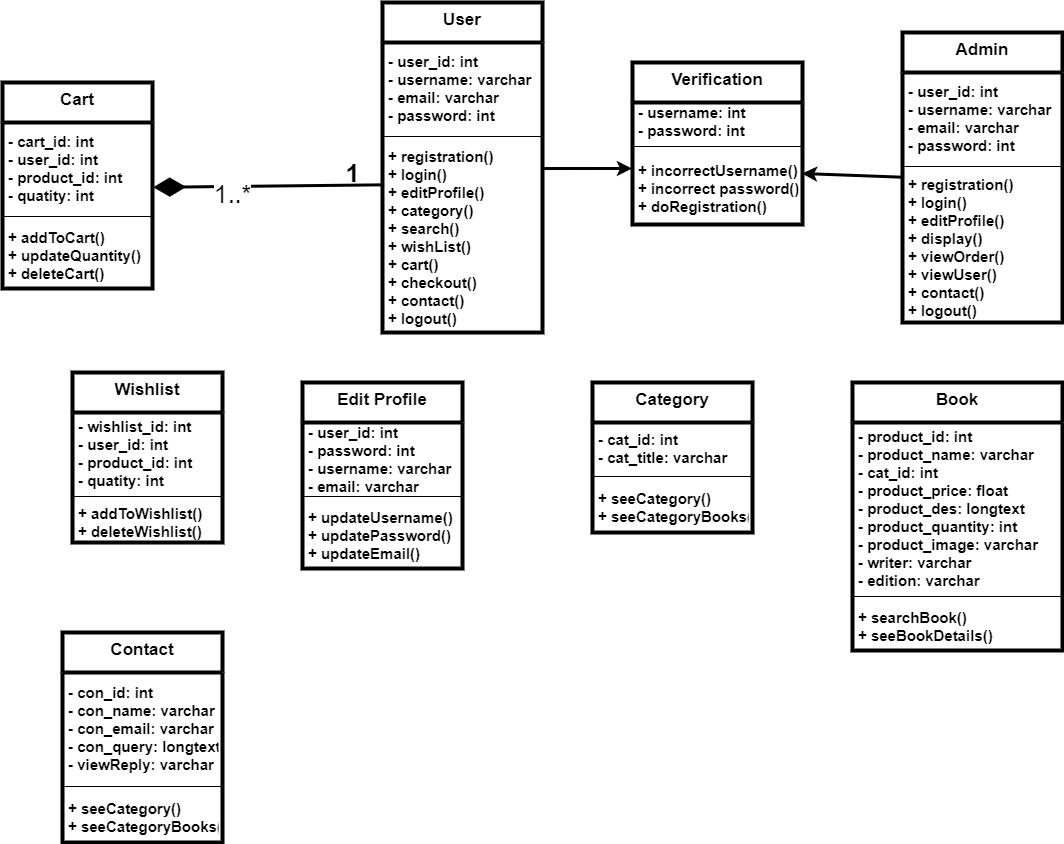

The diagram above was exported from draw.io. Its source (the exported page's mxGraphModel, read from the mxfile embedded in the PNG):
<mxGraphModel dx="2051" dy="576" grid="1" gridSize="10" guides="1" tooltips="1" connect="1" arrows="1" fold="1" page="1" pageScale="1" pageWidth="850" pageHeight="1100" math="0" shadow="0">
  <root>
    <mxCell id="0" />
    <mxCell id="1" parent="0" />
    <mxCell id="OIWj8I9yTnTk1bJEqDqk-1" value="Cart" style="swimlane;fontStyle=1;align=center;verticalAlign=top;childLayout=stackLayout;horizontal=1;startSize=40;horizontalStack=0;resizeParent=1;resizeParentMax=0;resizeLast=0;collapsible=1;marginBottom=0;strokeWidth=4;fontSize=17;labelBackgroundColor=#FFFFFF;" parent="1" vertex="1">
      <mxGeometry x="-220" y="130" width="150" height="206" as="geometry" />
    </mxCell>
    <mxCell id="OIWj8I9yTnTk1bJEqDqk-2" value="- cart_id: int&#10;- user_id: int&#10;- product_id: int&#10;- quatity: int" style="text;strokeColor=none;fillColor=none;align=left;verticalAlign=middle;spacingLeft=4;spacingRight=4;overflow=hidden;rotatable=0;points=[[0,0.5],[1,0.5]];portConstraint=eastwest;fontStyle=1;fontSize=15;" parent="OIWj8I9yTnTk1bJEqDqk-1" vertex="1">
      <mxGeometry y="40" width="150" height="90" as="geometry" />
    </mxCell>
    <mxCell id="OIWj8I9yTnTk1bJEqDqk-3" value="" style="line;strokeWidth=1;fillColor=none;align=left;verticalAlign=middle;spacingTop=-1;spacingLeft=3;spacingRight=3;rotatable=0;labelPosition=right;points=[];portConstraint=eastwest;" parent="OIWj8I9yTnTk1bJEqDqk-1" vertex="1">
      <mxGeometry y="130" width="150" height="8" as="geometry" />
    </mxCell>
    <mxCell id="OIWj8I9yTnTk1bJEqDqk-4" value="+ addToCart()&#10;+ updateQuantity()&#10;+ deleteCart()" style="text;strokeColor=none;fillColor=none;align=left;verticalAlign=middle;spacingLeft=4;spacingRight=4;overflow=hidden;rotatable=0;points=[[0,0.5],[1,0.5]];portConstraint=eastwest;fontStyle=1;fontSize=15;" parent="OIWj8I9yTnTk1bJEqDqk-1" vertex="1">
      <mxGeometry y="138" width="150" height="68" as="geometry" />
    </mxCell>
    <mxCell id="JLK3SXJMoN44ayzIJWxM-2" value="User" style="swimlane;fontStyle=1;align=center;verticalAlign=top;childLayout=stackLayout;horizontal=1;startSize=40;horizontalStack=0;resizeParent=1;resizeParentMax=0;resizeLast=0;collapsible=1;marginBottom=0;strokeWidth=4;fontSize=17;labelBackgroundColor=#FFFFFF;" parent="1" vertex="1">
      <mxGeometry x="160" y="50" width="160" height="330" as="geometry" />
    </mxCell>
    <mxCell id="JLK3SXJMoN44ayzIJWxM-3" value="- user_id: int&#10;- username: varchar&#10;- email: varchar&#10;- password: int" style="text;strokeColor=none;fillColor=none;align=left;verticalAlign=middle;spacingLeft=4;spacingRight=4;overflow=hidden;rotatable=0;points=[[0,0.5],[1,0.5]];portConstraint=eastwest;fontStyle=1;fontSize=15;" parent="JLK3SXJMoN44ayzIJWxM-2" vertex="1">
      <mxGeometry y="40" width="160" height="90" as="geometry" />
    </mxCell>
    <mxCell id="JLK3SXJMoN44ayzIJWxM-4" value="" style="line;strokeWidth=1;fillColor=none;align=left;verticalAlign=middle;spacingTop=-1;spacingLeft=3;spacingRight=3;rotatable=0;labelPosition=right;points=[];portConstraint=eastwest;" parent="JLK3SXJMoN44ayzIJWxM-2" vertex="1">
      <mxGeometry y="130" width="160" height="8" as="geometry" />
    </mxCell>
    <mxCell id="JLK3SXJMoN44ayzIJWxM-5" value="+ registration()&#10;+ login()&#10;+ editProfile()&#10;+ category()&#10;+ search()&#10;+ wishList()&#10;+ cart()&#10;+ checkout()&#10;+ contact()&#10;+ logout()" style="text;strokeColor=none;fillColor=none;align=left;verticalAlign=middle;spacingLeft=4;spacingRight=4;overflow=hidden;rotatable=0;points=[[0,0.5],[1,0.5]];portConstraint=eastwest;fontStyle=1;fontSize=15;" parent="JLK3SXJMoN44ayzIJWxM-2" vertex="1">
      <mxGeometry y="138" width="160" height="192" as="geometry" />
    </mxCell>
    <mxCell id="JLK3SXJMoN44ayzIJWxM-6" value="Admin" style="swimlane;fontStyle=1;align=center;verticalAlign=top;childLayout=stackLayout;horizontal=1;startSize=40;horizontalStack=0;resizeParent=1;resizeParentMax=0;resizeLast=0;collapsible=1;marginBottom=0;strokeWidth=4;fontSize=17;labelBackgroundColor=#FFFFFF;" parent="1" vertex="1">
      <mxGeometry x="680" y="80" width="160" height="290" as="geometry" />
    </mxCell>
    <mxCell id="JLK3SXJMoN44ayzIJWxM-7" value="- user_id: int&#10;- username: varchar&#10;- email: varchar&#10;- password: int" style="text;strokeColor=none;fillColor=none;align=left;verticalAlign=middle;spacingLeft=4;spacingRight=4;overflow=hidden;rotatable=0;points=[[0,0.5],[1,0.5]];portConstraint=eastwest;fontStyle=1;fontSize=15;" parent="JLK3SXJMoN44ayzIJWxM-6" vertex="1">
      <mxGeometry y="40" width="160" height="90" as="geometry" />
    </mxCell>
    <mxCell id="JLK3SXJMoN44ayzIJWxM-8" value="" style="line;strokeWidth=1;fillColor=none;align=left;verticalAlign=middle;spacingTop=-1;spacingLeft=3;spacingRight=3;rotatable=0;labelPosition=right;points=[];portConstraint=eastwest;" parent="JLK3SXJMoN44ayzIJWxM-6" vertex="1">
      <mxGeometry y="130" width="160" height="8" as="geometry" />
    </mxCell>
    <mxCell id="JLK3SXJMoN44ayzIJWxM-9" value="+ registration()&#10;+ login()&#10;+ editProfile()&#10;+ display()&#10;+ viewOrder()&#10;+ viewUser()&#10;+ contact()&#10;+ logout()" style="text;strokeColor=none;fillColor=none;align=left;verticalAlign=middle;spacingLeft=4;spacingRight=4;overflow=hidden;rotatable=0;points=[[0,0.5],[1,0.5]];portConstraint=eastwest;fontStyle=1;fontSize=15;" parent="JLK3SXJMoN44ayzIJWxM-6" vertex="1">
      <mxGeometry y="138" width="160" height="152" as="geometry" />
    </mxCell>
    <mxCell id="JLK3SXJMoN44ayzIJWxM-10" value="Verification" style="swimlane;fontStyle=1;align=center;verticalAlign=top;childLayout=stackLayout;horizontal=1;startSize=40;horizontalStack=0;resizeParent=1;resizeParentMax=0;resizeLast=0;collapsible=1;marginBottom=0;strokeWidth=4;fontSize=17;labelBackgroundColor=#FFFFFF;" parent="1" vertex="1">
      <mxGeometry x="410" y="110" width="170" height="162" as="geometry" />
    </mxCell>
    <mxCell id="JLK3SXJMoN44ayzIJWxM-11" value="- username: int&#10;- password: int&#10;" style="text;strokeColor=none;fillColor=none;align=left;verticalAlign=middle;spacingLeft=4;spacingRight=4;overflow=hidden;rotatable=0;points=[[0,0.5],[1,0.5]];portConstraint=eastwest;fontStyle=1;fontSize=15;" parent="JLK3SXJMoN44ayzIJWxM-10" vertex="1">
      <mxGeometry y="40" width="170" height="40" as="geometry" />
    </mxCell>
    <mxCell id="JLK3SXJMoN44ayzIJWxM-12" value="" style="line;strokeWidth=1;fillColor=none;align=left;verticalAlign=middle;spacingTop=-1;spacingLeft=3;spacingRight=3;rotatable=0;labelPosition=right;points=[];portConstraint=eastwest;" parent="JLK3SXJMoN44ayzIJWxM-10" vertex="1">
      <mxGeometry y="80" width="170" height="8" as="geometry" />
    </mxCell>
    <mxCell id="JLK3SXJMoN44ayzIJWxM-13" value="+ incorrectUsername()&#10;+ incorrect password()&#10;+ doRegistration()" style="text;strokeColor=none;fillColor=none;align=left;verticalAlign=middle;spacingLeft=4;spacingRight=4;overflow=hidden;rotatable=0;points=[[0,0.5],[1,0.5]];portConstraint=eastwest;fontStyle=1;fontSize=15;" parent="JLK3SXJMoN44ayzIJWxM-10" vertex="1">
      <mxGeometry y="88" width="170" height="74" as="geometry" />
    </mxCell>
    <mxCell id="JLK3SXJMoN44ayzIJWxM-14" value="Wishlist" style="swimlane;fontStyle=1;align=center;verticalAlign=top;childLayout=stackLayout;horizontal=1;startSize=40;horizontalStack=0;resizeParent=1;resizeParentMax=0;resizeLast=0;collapsible=1;marginBottom=0;strokeWidth=4;fontSize=17;labelBackgroundColor=#FFFFFF;" parent="1" vertex="1">
      <mxGeometry x="-150" y="420" width="150" height="170" as="geometry" />
    </mxCell>
    <mxCell id="JLK3SXJMoN44ayzIJWxM-15" value="- wishlist_id: int&#10;- user_id: int&#10;- product_id: int&#10;- quatity: int" style="text;strokeColor=none;fillColor=none;align=left;verticalAlign=middle;spacingLeft=4;spacingRight=4;overflow=hidden;rotatable=0;points=[[0,0.5],[1,0.5]];portConstraint=eastwest;fontStyle=1;fontSize=15;" parent="JLK3SXJMoN44ayzIJWxM-14" vertex="1">
      <mxGeometry y="40" width="150" height="80" as="geometry" />
    </mxCell>
    <mxCell id="JLK3SXJMoN44ayzIJWxM-16" value="" style="line;strokeWidth=1;fillColor=none;align=left;verticalAlign=middle;spacingTop=-1;spacingLeft=3;spacingRight=3;rotatable=0;labelPosition=right;points=[];portConstraint=eastwest;" parent="JLK3SXJMoN44ayzIJWxM-14" vertex="1">
      <mxGeometry y="120" width="150" height="8" as="geometry" />
    </mxCell>
    <mxCell id="JLK3SXJMoN44ayzIJWxM-17" value="+ addToWishlist()&#10;+ deleteWishlist()" style="text;strokeColor=none;fillColor=none;align=left;verticalAlign=middle;spacingLeft=4;spacingRight=4;overflow=hidden;rotatable=0;points=[[0,0.5],[1,0.5]];portConstraint=eastwest;fontStyle=1;fontSize=15;" parent="JLK3SXJMoN44ayzIJWxM-14" vertex="1">
      <mxGeometry y="128" width="150" height="42" as="geometry" />
    </mxCell>
    <mxCell id="JLK3SXJMoN44ayzIJWxM-18" value="Edit Profile" style="swimlane;fontStyle=1;align=center;verticalAlign=top;childLayout=stackLayout;horizontal=1;startSize=40;horizontalStack=0;resizeParent=1;resizeParentMax=0;resizeLast=0;collapsible=1;marginBottom=0;strokeWidth=4;fontSize=17;labelBackgroundColor=#FFFFFF;" parent="1" vertex="1">
      <mxGeometry x="80" y="430" width="160" height="186" as="geometry" />
    </mxCell>
    <mxCell id="JLK3SXJMoN44ayzIJWxM-19" value="- user_id: int&#10;- password: int&#10;- username: varchar&#10;- email: varchar&#10;" style="text;strokeColor=none;fillColor=none;align=left;verticalAlign=middle;spacingLeft=4;spacingRight=4;overflow=hidden;rotatable=0;points=[[0,0.5],[1,0.5]];portConstraint=eastwest;fontStyle=1;fontSize=15;" parent="JLK3SXJMoN44ayzIJWxM-18" vertex="1">
      <mxGeometry y="40" width="160" height="70" as="geometry" />
    </mxCell>
    <mxCell id="JLK3SXJMoN44ayzIJWxM-20" value="" style="line;strokeWidth=1;fillColor=none;align=left;verticalAlign=middle;spacingTop=-1;spacingLeft=3;spacingRight=3;rotatable=0;labelPosition=right;points=[];portConstraint=eastwest;" parent="JLK3SXJMoN44ayzIJWxM-18" vertex="1">
      <mxGeometry y="110" width="160" height="8" as="geometry" />
    </mxCell>
    <mxCell id="JLK3SXJMoN44ayzIJWxM-21" value="+ updateUsername()&#10;+ updatePassword()&#10;+ updateEmail()" style="text;strokeColor=none;fillColor=none;align=left;verticalAlign=middle;spacingLeft=4;spacingRight=4;overflow=hidden;rotatable=0;points=[[0,0.5],[1,0.5]];portConstraint=eastwest;fontStyle=1;fontSize=15;" parent="JLK3SXJMoN44ayzIJWxM-18" vertex="1">
      <mxGeometry y="118" width="160" height="68" as="geometry" />
    </mxCell>
    <mxCell id="JLK3SXJMoN44ayzIJWxM-22" value="Category" style="swimlane;fontStyle=1;align=center;verticalAlign=top;childLayout=stackLayout;horizontal=1;startSize=40;horizontalStack=0;resizeParent=1;resizeParentMax=0;resizeLast=0;collapsible=1;marginBottom=0;strokeWidth=4;fontSize=17;labelBackgroundColor=#FFFFFF;" parent="1" vertex="1">
      <mxGeometry x="370" y="430" width="160" height="150" as="geometry" />
    </mxCell>
    <mxCell id="JLK3SXJMoN44ayzIJWxM-23" value="- cat_id: int&#10;- cat_title: varchar" style="text;strokeColor=none;fillColor=none;align=left;verticalAlign=middle;spacingLeft=4;spacingRight=4;overflow=hidden;rotatable=0;points=[[0,0.5],[1,0.5]];portConstraint=eastwest;fontStyle=1;fontSize=15;" parent="JLK3SXJMoN44ayzIJWxM-22" vertex="1">
      <mxGeometry y="40" width="160" height="50" as="geometry" />
    </mxCell>
    <mxCell id="JLK3SXJMoN44ayzIJWxM-24" value="" style="line;strokeWidth=1;fillColor=none;align=left;verticalAlign=middle;spacingTop=-1;spacingLeft=3;spacingRight=3;rotatable=0;labelPosition=right;points=[];portConstraint=eastwest;" parent="JLK3SXJMoN44ayzIJWxM-22" vertex="1">
      <mxGeometry y="90" width="160" height="8" as="geometry" />
    </mxCell>
    <mxCell id="JLK3SXJMoN44ayzIJWxM-25" value="+ seeCategory()&#10;+ seeCategoryBooks()" style="text;strokeColor=none;fillColor=none;align=left;verticalAlign=middle;spacingLeft=4;spacingRight=4;overflow=hidden;rotatable=0;points=[[0,0.5],[1,0.5]];portConstraint=eastwest;fontStyle=1;fontSize=15;" parent="JLK3SXJMoN44ayzIJWxM-22" vertex="1">
      <mxGeometry y="98" width="160" height="52" as="geometry" />
    </mxCell>
    <mxCell id="JLK3SXJMoN44ayzIJWxM-26" value="Book" style="swimlane;fontStyle=1;align=center;verticalAlign=top;childLayout=stackLayout;horizontal=1;startSize=40;horizontalStack=0;resizeParent=1;resizeParentMax=0;resizeLast=0;collapsible=1;marginBottom=0;strokeWidth=4;fontSize=17;labelBackgroundColor=#FFFFFF;" parent="1" vertex="1">
      <mxGeometry x="630" y="430" width="210" height="268" as="geometry" />
    </mxCell>
    <mxCell id="JLK3SXJMoN44ayzIJWxM-27" value="- product_id: int&#10;- product_name: varchar&#10;- cat_id: int&#10;- product_price: float&#10;- product_des: longtext&#10;- product_quantity: int&#10;- product_image: varchar&#10;- writer: varchar&#10;- edition: varchar" style="text;strokeColor=none;fillColor=none;align=left;verticalAlign=middle;spacingLeft=4;spacingRight=4;overflow=hidden;rotatable=0;points=[[0,0.5],[1,0.5]];portConstraint=eastwest;fontStyle=1;fontSize=15;" parent="JLK3SXJMoN44ayzIJWxM-26" vertex="1">
      <mxGeometry y="40" width="210" height="170" as="geometry" />
    </mxCell>
    <mxCell id="JLK3SXJMoN44ayzIJWxM-28" value="" style="line;strokeWidth=1;fillColor=none;align=left;verticalAlign=middle;spacingTop=-1;spacingLeft=3;spacingRight=3;rotatable=0;labelPosition=right;points=[];portConstraint=eastwest;" parent="JLK3SXJMoN44ayzIJWxM-26" vertex="1">
      <mxGeometry y="210" width="210" height="8" as="geometry" />
    </mxCell>
    <mxCell id="JLK3SXJMoN44ayzIJWxM-29" value="+ searchBook()&#10;+ seeBookDetails()" style="text;strokeColor=none;fillColor=none;align=left;verticalAlign=middle;spacingLeft=4;spacingRight=4;overflow=hidden;rotatable=0;points=[[0,0.5],[1,0.5]];portConstraint=eastwest;fontStyle=1;fontSize=15;" parent="JLK3SXJMoN44ayzIJWxM-26" vertex="1">
      <mxGeometry y="218" width="210" height="50" as="geometry" />
    </mxCell>
    <mxCell id="JLK3SXJMoN44ayzIJWxM-30" value="Contact" style="swimlane;fontStyle=1;align=center;verticalAlign=top;childLayout=stackLayout;horizontal=1;startSize=40;horizontalStack=0;resizeParent=1;resizeParentMax=0;resizeLast=0;collapsible=1;marginBottom=0;strokeWidth=4;fontSize=17;labelBackgroundColor=#FFFFFF;" parent="1" vertex="1">
      <mxGeometry x="-160" y="680" width="160" height="210" as="geometry" />
    </mxCell>
    <mxCell id="JLK3SXJMoN44ayzIJWxM-31" value="- con_id: int&#10;- con_name: varchar&#10;- con_email: varchar&#10;- con_query: longtext&#10;- viewReply: varchar" style="text;strokeColor=none;fillColor=none;align=left;verticalAlign=middle;spacingLeft=4;spacingRight=4;overflow=hidden;rotatable=0;points=[[0,0.5],[1,0.5]];portConstraint=eastwest;fontStyle=1;fontSize=15;" parent="JLK3SXJMoN44ayzIJWxM-30" vertex="1">
      <mxGeometry y="40" width="160" height="110" as="geometry" />
    </mxCell>
    <mxCell id="JLK3SXJMoN44ayzIJWxM-32" value="" style="line;strokeWidth=1;fillColor=none;align=left;verticalAlign=middle;spacingTop=-1;spacingLeft=3;spacingRight=3;rotatable=0;labelPosition=right;points=[];portConstraint=eastwest;" parent="JLK3SXJMoN44ayzIJWxM-30" vertex="1">
      <mxGeometry y="150" width="160" height="8" as="geometry" />
    </mxCell>
    <mxCell id="JLK3SXJMoN44ayzIJWxM-33" value="+ seeCategory()&#10;+ seeCategoryBooks()" style="text;strokeColor=none;fillColor=none;align=left;verticalAlign=middle;spacingLeft=4;spacingRight=4;overflow=hidden;rotatable=0;points=[[0,0.5],[1,0.5]];portConstraint=eastwest;fontStyle=1;fontSize=15;" parent="JLK3SXJMoN44ayzIJWxM-30" vertex="1">
      <mxGeometry y="158" width="160" height="52" as="geometry" />
    </mxCell>
    <mxCell id="JwgxCSmuripmyjlZiZZ--1" value="" style="endArrow=classic;html=1;fontSize=25;strokeWidth=3;exitX=0.997;exitY=0.146;exitDx=0;exitDy=0;exitPerimeter=0;spacing=1;entryX=-0.003;entryY=0.243;entryDx=0;entryDy=0;entryPerimeter=0;" edge="1" parent="1" source="JLK3SXJMoN44ayzIJWxM-5" target="JLK3SXJMoN44ayzIJWxM-13">
      <mxGeometry width="50" height="50" relative="1" as="geometry">
        <mxPoint x="250" y="420" as="sourcePoint" />
        <mxPoint x="460" y="360" as="targetPoint" />
      </mxGeometry>
    </mxCell>
    <mxCell id="JwgxCSmuripmyjlZiZZ--2" value="" style="endArrow=classic;html=1;fontSize=25;strokeWidth=3;exitX=-0.003;exitY=0.044;exitDx=0;exitDy=0;exitPerimeter=0;spacing=1;entryX=0.997;entryY=0.311;entryDx=0;entryDy=0;entryPerimeter=0;" edge="1" parent="1" source="JLK3SXJMoN44ayzIJWxM-9" target="JLK3SXJMoN44ayzIJWxM-13">
      <mxGeometry width="50" height="50" relative="1" as="geometry">
        <mxPoint x="670.03" y="224.55200000000002" as="sourcePoint" />
        <mxPoint x="610" y="225" as="targetPoint" />
      </mxGeometry>
    </mxCell>
    <mxCell id="JwgxCSmuripmyjlZiZZ--3" value="" style="endArrow=diamondThin;endFill=1;endSize=24;html=1;fontSize=25;strokeWidth=3;exitX=-0.003;exitY=0.231;exitDx=0;exitDy=0;exitPerimeter=0;entryX=1.005;entryY=0.72;entryDx=0;entryDy=0;entryPerimeter=0;" edge="1" parent="1" source="JLK3SXJMoN44ayzIJWxM-5" target="OIWj8I9yTnTk1bJEqDqk-2">
      <mxGeometry width="160" relative="1" as="geometry">
        <mxPoint x="152.5" y="232.5" as="sourcePoint" />
        <mxPoint x="20" y="233" as="targetPoint" />
      </mxGeometry>
    </mxCell>
    <mxCell id="JwgxCSmuripmyjlZiZZ--5" value="1..*" style="edgeLabel;html=1;align=center;verticalAlign=middle;resizable=0;points=[];fontSize=25;" vertex="1" connectable="0" parent="JwgxCSmuripmyjlZiZZ--3">
      <mxGeometry x="0.4417" y="-2" relative="1" as="geometry">
        <mxPoint x="15" y="8" as="offset" />
      </mxGeometry>
    </mxCell>
    <mxCell id="JwgxCSmuripmyjlZiZZ--4" value="&lt;b&gt;1&lt;/b&gt;" style="text;html=1;align=center;verticalAlign=middle;resizable=0;points=[];autosize=1;strokeColor=none;fontSize=25;" vertex="1" parent="1">
      <mxGeometry x="115" y="200" width="30" height="40" as="geometry" />
    </mxCell>
  </root>
</mxGraphModel>